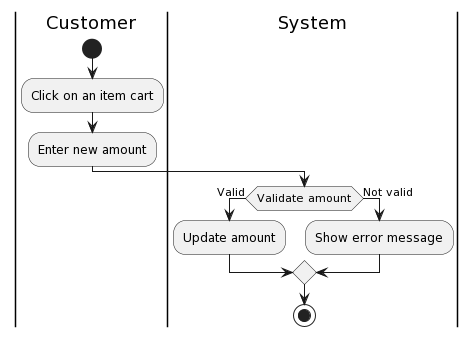

The diagram above was rendered by PlantUML. Its source (embedded in the PNG):
@startuml
|Customer|
start
:Click on an item cart;
:Enter new amount;
|System|
if (Validate amount) then (Valid)
:Update amount;
else (Not valid)
:Show error message;
endif
stop
@enduml